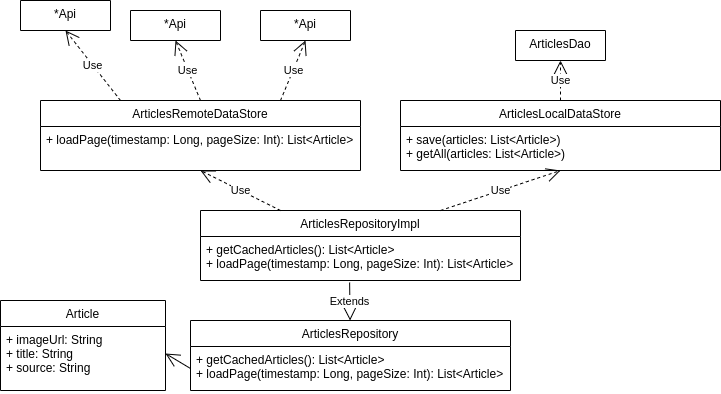

The diagram above was exported from draw.io. Its source (the exported page's mxGraphModel, read from the mxfile embedded in the PNG):
<mxGraphModel dx="2181" dy="744" grid="1" gridSize="10" guides="1" tooltips="1" connect="1" arrows="1" fold="1" page="1" pageScale="1" pageWidth="827" pageHeight="1169" math="0" shadow="0">
  <root>
    <mxCell id="0" />
    <mxCell id="1" parent="0" />
    <mxCell id="2GQ8mQY7lwlIYAwQCd90-2" value="ArticlesRepository" style="swimlane;fontStyle=0;align=center;verticalAlign=top;childLayout=stackLayout;horizontal=1;startSize=26;horizontalStack=0;resizeParent=1;resizeLast=0;collapsible=1;marginBottom=0;rounded=0;shadow=0;strokeWidth=1;" parent="1" vertex="1">
      <mxGeometry x="80" y="780" width="320" height="70" as="geometry">
        <mxRectangle x="230" y="140" width="160" height="26" as="alternateBounds" />
      </mxGeometry>
    </mxCell>
    <mxCell id="2GQ8mQY7lwlIYAwQCd90-3" value="+ getCachedArticles(): List&lt;Article&gt;&#10;+ loadPage(timestamp: Long, pageSize: Int): List&lt;Article&gt;" style="text;align=left;verticalAlign=top;spacingLeft=4;spacingRight=4;overflow=hidden;rotatable=0;points=[[0,0.5],[1,0.5]];portConstraint=eastwest;" parent="2GQ8mQY7lwlIYAwQCd90-2" vertex="1">
      <mxGeometry y="26" width="320" height="44" as="geometry" />
    </mxCell>
    <mxCell id="2GQ8mQY7lwlIYAwQCd90-4" value="ArticlesRepositoryImpl&#10;" style="swimlane;fontStyle=0;align=center;verticalAlign=top;childLayout=stackLayout;horizontal=1;startSize=26;horizontalStack=0;resizeParent=1;resizeLast=0;collapsible=1;marginBottom=0;rounded=0;shadow=0;strokeWidth=1;" parent="1" vertex="1">
      <mxGeometry x="90" y="670" width="320" height="70" as="geometry">
        <mxRectangle x="230" y="140" width="160" height="26" as="alternateBounds" />
      </mxGeometry>
    </mxCell>
    <mxCell id="2GQ8mQY7lwlIYAwQCd90-5" value="+ getCachedArticles(): List&lt;Article&gt;&#10;+ loadPage(timestamp: Long, pageSize: Int): List&lt;Article&gt;" style="text;align=left;verticalAlign=top;spacingLeft=4;spacingRight=4;overflow=hidden;rotatable=0;points=[[0,0.5],[1,0.5]];portConstraint=eastwest;" parent="2GQ8mQY7lwlIYAwQCd90-4" vertex="1">
      <mxGeometry y="26" width="320" height="44" as="geometry" />
    </mxCell>
    <mxCell id="2GQ8mQY7lwlIYAwQCd90-6" value="ArticlesRemoteDataStore&#10;" style="swimlane;fontStyle=0;align=center;verticalAlign=top;childLayout=stackLayout;horizontal=1;startSize=26;horizontalStack=0;resizeParent=1;resizeLast=0;collapsible=1;marginBottom=0;rounded=0;shadow=0;strokeWidth=1;" parent="1" vertex="1">
      <mxGeometry x="-70" y="560" width="320" height="70" as="geometry">
        <mxRectangle x="230" y="140" width="160" height="26" as="alternateBounds" />
      </mxGeometry>
    </mxCell>
    <mxCell id="2GQ8mQY7lwlIYAwQCd90-7" value="+ loadPage(timestamp: Long, pageSize: Int): List&lt;Article&gt;" style="text;align=left;verticalAlign=top;spacingLeft=4;spacingRight=4;overflow=hidden;rotatable=0;points=[[0,0.5],[1,0.5]];portConstraint=eastwest;" parent="2GQ8mQY7lwlIYAwQCd90-6" vertex="1">
      <mxGeometry y="26" width="320" height="34" as="geometry" />
    </mxCell>
    <mxCell id="2GQ8mQY7lwlIYAwQCd90-8" value="ArticlesLocalDataStore&#10;" style="swimlane;fontStyle=0;align=center;verticalAlign=top;childLayout=stackLayout;horizontal=1;startSize=26;horizontalStack=0;resizeParent=1;resizeLast=0;collapsible=1;marginBottom=0;rounded=0;shadow=0;strokeWidth=1;" parent="1" vertex="1">
      <mxGeometry x="290" y="560" width="320" height="70" as="geometry">
        <mxRectangle x="230" y="140" width="160" height="26" as="alternateBounds" />
      </mxGeometry>
    </mxCell>
    <mxCell id="2GQ8mQY7lwlIYAwQCd90-9" value="+ save(articles: List&lt;Article&gt;)&#10;+ getAll(articles: List&lt;Article&gt;)" style="text;align=left;verticalAlign=top;spacingLeft=4;spacingRight=4;overflow=hidden;rotatable=0;points=[[0,0.5],[1,0.5]];portConstraint=eastwest;" parent="2GQ8mQY7lwlIYAwQCd90-8" vertex="1">
      <mxGeometry y="26" width="320" height="34" as="geometry" />
    </mxCell>
    <mxCell id="2GQ8mQY7lwlIYAwQCd90-10" value="*Api" style="swimlane;fontStyle=0;align=center;verticalAlign=top;childLayout=stackLayout;horizontal=1;startSize=70;horizontalStack=0;resizeParent=1;resizeLast=0;collapsible=1;marginBottom=0;rounded=0;shadow=0;strokeWidth=1;" parent="1" vertex="1">
      <mxGeometry x="-90" y="460" width="90" height="30" as="geometry">
        <mxRectangle x="230" y="140" width="160" height="26" as="alternateBounds" />
      </mxGeometry>
    </mxCell>
    <mxCell id="2GQ8mQY7lwlIYAwQCd90-11" value="*Api" style="swimlane;fontStyle=0;align=center;verticalAlign=top;childLayout=stackLayout;horizontal=1;startSize=70;horizontalStack=0;resizeParent=1;resizeLast=0;collapsible=1;marginBottom=0;rounded=0;shadow=0;strokeWidth=1;" parent="1" vertex="1">
      <mxGeometry x="20" y="470" width="90" height="30" as="geometry">
        <mxRectangle x="230" y="140" width="160" height="26" as="alternateBounds" />
      </mxGeometry>
    </mxCell>
    <mxCell id="2GQ8mQY7lwlIYAwQCd90-12" value="*Api" style="swimlane;fontStyle=0;align=center;verticalAlign=top;childLayout=stackLayout;horizontal=1;startSize=70;horizontalStack=0;resizeParent=1;resizeLast=0;collapsible=1;marginBottom=0;rounded=0;shadow=0;strokeWidth=1;" parent="1" vertex="1">
      <mxGeometry x="150" y="470" width="90" height="30" as="geometry">
        <mxRectangle x="230" y="140" width="160" height="26" as="alternateBounds" />
      </mxGeometry>
    </mxCell>
    <mxCell id="2GQ8mQY7lwlIYAwQCd90-13" value="Article" style="swimlane;fontStyle=0;align=center;verticalAlign=top;childLayout=stackLayout;horizontal=1;startSize=26;horizontalStack=0;resizeParent=1;resizeLast=0;collapsible=1;marginBottom=0;rounded=0;shadow=0;strokeWidth=1;" parent="1" vertex="1">
      <mxGeometry x="-110" y="760" width="165" height="90" as="geometry">
        <mxRectangle x="230" y="140" width="160" height="26" as="alternateBounds" />
      </mxGeometry>
    </mxCell>
    <mxCell id="2GQ8mQY7lwlIYAwQCd90-14" value="+ imageUrl: String&#10;+ title: String&#10;+ source: String " style="text;align=left;verticalAlign=top;spacingLeft=4;spacingRight=4;overflow=hidden;rotatable=0;points=[[0,0.5],[1,0.5]];portConstraint=eastwest;" parent="2GQ8mQY7lwlIYAwQCd90-13" vertex="1">
      <mxGeometry y="26" width="165" height="54" as="geometry" />
    </mxCell>
    <mxCell id="2GQ8mQY7lwlIYAwQCd90-15" value="ArticlesDao" style="swimlane;fontStyle=0;align=center;verticalAlign=top;childLayout=stackLayout;horizontal=1;startSize=70;horizontalStack=0;resizeParent=1;resizeLast=0;collapsible=1;marginBottom=0;rounded=0;shadow=0;strokeWidth=1;" parent="1" vertex="1">
      <mxGeometry x="405" y="490" width="90" height="30" as="geometry">
        <mxRectangle x="230" y="140" width="160" height="26" as="alternateBounds" />
      </mxGeometry>
    </mxCell>
    <mxCell id="2GQ8mQY7lwlIYAwQCd90-16" value="Use" style="endArrow=open;endSize=12;dashed=1;html=1;rounded=0;exitX=0.25;exitY=0;exitDx=0;exitDy=0;entryX=0.5;entryY=1;entryDx=0;entryDy=0;" parent="1" source="2GQ8mQY7lwlIYAwQCd90-6" target="2GQ8mQY7lwlIYAwQCd90-10" edge="1">
      <mxGeometry width="160" relative="1" as="geometry">
        <mxPoint x="-109.53999999999999" y="770" as="sourcePoint" />
        <mxPoint x="19.999999999999964" y="680" as="targetPoint" />
      </mxGeometry>
    </mxCell>
    <mxCell id="2GQ8mQY7lwlIYAwQCd90-17" value="Extends" style="endArrow=block;endSize=16;endFill=0;html=1;rounded=0;exitX=0.466;exitY=1.045;exitDx=0;exitDy=0;exitPerimeter=0;" parent="1" source="2GQ8mQY7lwlIYAwQCd90-5" target="2GQ8mQY7lwlIYAwQCd90-2" edge="1">
      <mxGeometry width="160" relative="1" as="geometry">
        <mxPoint x="240" y="730" as="sourcePoint" />
        <mxPoint x="230" y="720" as="targetPoint" />
      </mxGeometry>
    </mxCell>
    <mxCell id="2GQ8mQY7lwlIYAwQCd90-18" value="Use" style="endArrow=open;endSize=12;dashed=1;html=1;rounded=0;exitX=0.75;exitY=0;exitDx=0;exitDy=0;entryX=0.5;entryY=1;entryDx=0;entryDy=0;" parent="1" source="2GQ8mQY7lwlIYAwQCd90-4" target="2GQ8mQY7lwlIYAwQCd90-8" edge="1">
      <mxGeometry width="160" relative="1" as="geometry">
        <mxPoint x="300.46000000000004" y="620" as="sourcePoint" />
        <mxPoint x="430" y="530" as="targetPoint" />
      </mxGeometry>
    </mxCell>
    <mxCell id="2GQ8mQY7lwlIYAwQCd90-19" value="Use" style="endArrow=open;endSize=12;dashed=1;html=1;rounded=0;exitX=0.25;exitY=0;exitDx=0;exitDy=0;entryX=0.5;entryY=1;entryDx=0;entryDy=0;" parent="1" source="2GQ8mQY7lwlIYAwQCd90-4" target="2GQ8mQY7lwlIYAwQCd90-6" edge="1">
      <mxGeometry width="160" relative="1" as="geometry">
        <mxPoint x="-129.53999999999996" y="710" as="sourcePoint" />
        <mxPoint y="620" as="targetPoint" />
      </mxGeometry>
    </mxCell>
    <mxCell id="2GQ8mQY7lwlIYAwQCd90-20" value="Use" style="endArrow=open;endSize=12;dashed=1;html=1;rounded=0;exitX=0.5;exitY=0;exitDx=0;exitDy=0;entryX=0.5;entryY=1;entryDx=0;entryDy=0;" parent="1" source="2GQ8mQY7lwlIYAwQCd90-6" target="2GQ8mQY7lwlIYAwQCd90-11" edge="1">
      <mxGeometry width="160" relative="1" as="geometry">
        <mxPoint x="-99.53999999999996" y="780" as="sourcePoint" />
        <mxPoint x="30" y="690" as="targetPoint" />
      </mxGeometry>
    </mxCell>
    <mxCell id="2GQ8mQY7lwlIYAwQCd90-21" value="Use" style="endArrow=open;endSize=12;dashed=1;html=1;rounded=0;exitX=0.75;exitY=0;exitDx=0;exitDy=0;entryX=0.5;entryY=1;entryDx=0;entryDy=0;" parent="1" source="2GQ8mQY7lwlIYAwQCd90-6" target="2GQ8mQY7lwlIYAwQCd90-12" edge="1">
      <mxGeometry width="160" relative="1" as="geometry">
        <mxPoint x="-89.53999999999996" y="790" as="sourcePoint" />
        <mxPoint x="40" y="700" as="targetPoint" />
      </mxGeometry>
    </mxCell>
    <mxCell id="2GQ8mQY7lwlIYAwQCd90-22" value="Use" style="endArrow=open;endSize=12;dashed=1;html=1;rounded=0;exitX=0.5;exitY=0;exitDx=0;exitDy=0;" parent="1" source="2GQ8mQY7lwlIYAwQCd90-8" target="2GQ8mQY7lwlIYAwQCd90-15" edge="1">
      <mxGeometry width="160" relative="1" as="geometry">
        <mxPoint x="-109.53999999999996" y="810" as="sourcePoint" />
        <mxPoint x="20" y="720" as="targetPoint" />
      </mxGeometry>
    </mxCell>
    <mxCell id="2GQ8mQY7lwlIYAwQCd90-23" value="" style="endArrow=open;endFill=1;endSize=12;html=1;rounded=0;exitX=0;exitY=0.5;exitDx=0;exitDy=0;entryX=1;entryY=0.5;entryDx=0;entryDy=0;" parent="1" source="2GQ8mQY7lwlIYAwQCd90-3" target="2GQ8mQY7lwlIYAwQCd90-14" edge="1">
      <mxGeometry width="160" relative="1" as="geometry">
        <mxPoint x="-7.75" y="710" as="sourcePoint" />
        <mxPoint x="-20" y="760" as="targetPoint" />
      </mxGeometry>
    </mxCell>
  </root>
</mxGraphModel>